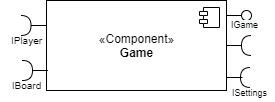

The diagram above was exported from draw.io. Its source (the exported page's mxGraphModel, read from the mxfile embedded in the PNG):
<mxGraphModel dx="868" dy="433" grid="1" gridSize="10" guides="1" tooltips="1" connect="1" arrows="1" fold="1" page="1" pageScale="1" pageWidth="827" pageHeight="1169" math="0" shadow="0">
  <root>
    <mxCell id="0" />
    <mxCell id="1" parent="0" />
    <mxCell id="_lqmMhFcNIPDSuA-ctJ7-15" value="«Component»&lt;br&gt;&lt;b&gt;Game&lt;/b&gt;" style="html=1;dropTarget=0;" vertex="1" parent="1">
      <mxGeometry x="324" y="900" width="180" height="90" as="geometry" />
    </mxCell>
    <mxCell id="_lqmMhFcNIPDSuA-ctJ7-16" value="" style="shape=component;jettyWidth=8;jettyHeight=4;" vertex="1" parent="_lqmMhFcNIPDSuA-ctJ7-15">
      <mxGeometry x="1" width="20" height="20" relative="1" as="geometry">
        <mxPoint x="-27" y="7" as="offset" />
      </mxGeometry>
    </mxCell>
    <mxCell id="_lqmMhFcNIPDSuA-ctJ7-17" value="" style="rounded=0;orthogonalLoop=1;jettySize=auto;html=1;endArrow=none;endFill=0;" edge="1" parent="1" target="_lqmMhFcNIPDSuA-ctJ7-18">
      <mxGeometry relative="1" as="geometry">
        <mxPoint x="504" y="915" as="sourcePoint" />
      </mxGeometry>
    </mxCell>
    <mxCell id="_lqmMhFcNIPDSuA-ctJ7-18" value="" style="ellipse;whiteSpace=wrap;html=1;fontFamily=Helvetica;fontSize=12;fontColor=#000000;align=center;strokeColor=#000000;fillColor=#ffffff;points=[];aspect=fixed;resizable=0;" vertex="1" parent="1">
      <mxGeometry x="519" y="910" width="10" height="10" as="geometry" />
    </mxCell>
    <mxCell id="_lqmMhFcNIPDSuA-ctJ7-19" value="&lt;span style=&quot;color: rgb(0 , 0 , 0) ; font-family: &amp;#34;helvetica&amp;#34; ; font-size: 9px ; font-style: normal ; font-weight: 400 ; letter-spacing: normal ; text-align: center ; text-indent: 0px ; text-transform: none ; word-spacing: 0px ; background-color: rgb(248 , 249 , 250) ; float: none ; display: inline&quot;&gt;IGame&lt;/span&gt;" style="text;whiteSpace=wrap;html=1;" vertex="1" parent="1">
      <mxGeometry x="507" y="910" width="40" height="30" as="geometry" />
    </mxCell>
    <mxCell id="_lqmMhFcNIPDSuA-ctJ7-20" value="" style="shape=requiredInterface;html=1;verticalLabelPosition=bottom;rotation=-180;" vertex="1" parent="1">
      <mxGeometry x="518" y="967" width="10" height="20" as="geometry" />
    </mxCell>
    <mxCell id="_lqmMhFcNIPDSuA-ctJ7-21" value="" style="line;strokeWidth=1;fillColor=none;align=left;verticalAlign=middle;spacingTop=-1;spacingLeft=3;spacingRight=3;rotatable=0;labelPosition=right;points=[];portConstraint=eastwest;" vertex="1" parent="1">
      <mxGeometry x="504" y="973" width="16" height="8" as="geometry" />
    </mxCell>
    <mxCell id="_lqmMhFcNIPDSuA-ctJ7-22" value="&lt;font style=&quot;font-size: 9px&quot;&gt;ISettings&lt;/font&gt;" style="text;html=1;align=center;verticalAlign=middle;resizable=0;points=[];autosize=1;" vertex="1" parent="1">
      <mxGeometry x="502" y="981" width="50" height="20" as="geometry" />
    </mxCell>
    <mxCell id="_lqmMhFcNIPDSuA-ctJ7-23" value="" style="shape=requiredInterface;html=1;verticalLabelPosition=bottom;rotation=0;" vertex="1" parent="1">
      <mxGeometry x="300" y="960" width="10" height="20" as="geometry" />
    </mxCell>
    <mxCell id="_lqmMhFcNIPDSuA-ctJ7-24" value="" style="line;strokeWidth=1;fillColor=none;align=left;verticalAlign=middle;spacingTop=-1;spacingLeft=3;spacingRight=3;rotatable=0;labelPosition=right;points=[];portConstraint=eastwest;" vertex="1" parent="1">
      <mxGeometry x="310" y="966" width="15.5" height="8" as="geometry" />
    </mxCell>
    <mxCell id="_lqmMhFcNIPDSuA-ctJ7-25" value="&lt;font size=&quot;1&quot;&gt;IPlayer&lt;/font&gt;" style="text;html=1;align=center;verticalAlign=middle;resizable=0;points=[];autosize=1;" vertex="1" parent="1">
      <mxGeometry x="278.5" y="929" width="50" height="20" as="geometry" />
    </mxCell>
    <mxCell id="_lqmMhFcNIPDSuA-ctJ7-26" value="" style="shape=requiredInterface;html=1;verticalLabelPosition=bottom;rotation=0;" vertex="1" parent="1">
      <mxGeometry x="298.5" y="915" width="10" height="20" as="geometry" />
    </mxCell>
    <mxCell id="_lqmMhFcNIPDSuA-ctJ7-27" value="" style="line;strokeWidth=1;fillColor=none;align=left;verticalAlign=middle;spacingTop=-1;spacingLeft=3;spacingRight=3;rotatable=0;labelPosition=right;points=[];portConstraint=eastwest;" vertex="1" parent="1">
      <mxGeometry x="308.5" y="921" width="15.5" height="8" as="geometry" />
    </mxCell>
    <mxCell id="_lqmMhFcNIPDSuA-ctJ7-28" value="&lt;font size=&quot;1&quot;&gt;IBoard&lt;/font&gt;" style="text;html=1;align=center;verticalAlign=middle;resizable=0;points=[];autosize=1;" vertex="1" parent="1">
      <mxGeometry x="283.5" y="974" width="40" height="20" as="geometry" />
    </mxCell>
    <mxCell id="_lqmMhFcNIPDSuA-ctJ7-29" value="" style="shape=requiredInterface;html=1;verticalLabelPosition=bottom;rotation=-180;" vertex="1" parent="1">
      <mxGeometry x="519" y="935" width="10" height="20" as="geometry" />
    </mxCell>
    <mxCell id="_lqmMhFcNIPDSuA-ctJ7-30" value="" style="line;strokeWidth=1;fillColor=none;align=left;verticalAlign=middle;spacingTop=-1;spacingLeft=3;spacingRight=3;rotatable=0;labelPosition=right;points=[];portConstraint=eastwest;" vertex="1" parent="1">
      <mxGeometry x="503.5" y="941" width="15.5" height="8" as="geometry" />
    </mxCell>
  </root>
</mxGraphModel>